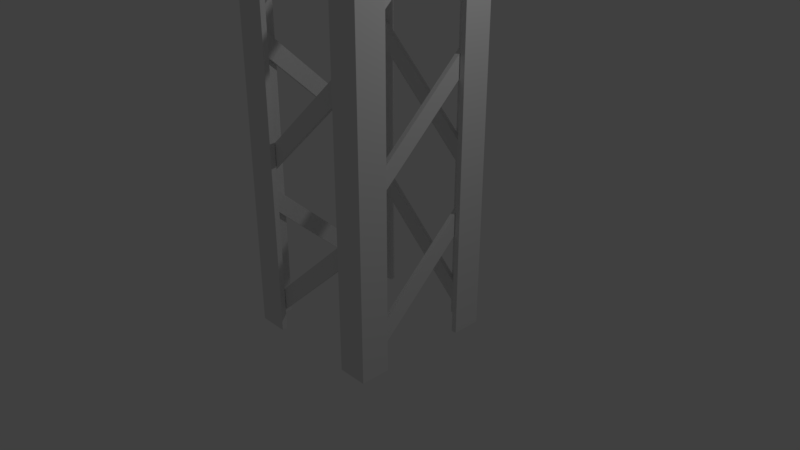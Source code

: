 # Source: support.blend  (saved by Blender 2.79.0; exported with 4.5.12 LTS)
import bpy
from mathutils import Matrix  # noqa: F401  (used for matrix-valued properties, if any)

bpy.ops.wm.read_factory_settings(use_empty=True)
scene = bpy.context.scene
scene.name = 'Scene'

# ---- collections
col_collection_1 = bpy.data.collections.new('Collection 1'); scene.collection.children.link(col_collection_1)

# ---- world
world_world = bpy.data.worlds.new('World'); scene.world = world_world
world_world.color = (0.05088, 0.05088, 0.05088)
world_world.use_sun_shadow = False
world_world.sun_shadow_jitter_overblur = 0.0
world_world.cycles.sampling_method = 'MANUAL'

# ---- cameras
cam_camera = bpy.data.cameras.new('Camera')
cam_camera.clip_end = 100.0
cam_camera.lens = 35.0
cam_camera.sensor_width = 32.0
cam_camera.sensor_height = 18.0
cam_camera.ortho_scale = 7.314
cam_camera.dof.focus_distance = 0.0
cam_camera.dof.aperture_fstop = 128.0

# ---- lights
light_lamp = bpy.data.lights.new('Lamp', 'POINT')
light_lamp.transmission_factor = 0.0
light_lamp.cutoff_distance = 30.0
light_lamp.energy = 100.0
light_lamp.shadow_buffer_clip_start = 1.001
light_lamp.shadow_soft_size = 0.1
light_lamp.shadow_maximum_resolution = 0.006
light_lamp.use_absolute_resolution = True

# ---- meshes
me_cube_005 = bpy.data.meshes.new('Cube.005')
me_cube_005.from_pydata([(-0.9255, 0.8665, 0.7), (-0.9255, 0.8665, 1.0), (-0.9255, 0.9265, 0.7), (-0.9255, 0.9265, 1.0), (0.9245, 0.8665, -1.0), (0.9245, 0.8665, -0.7), (0.9245, 0.9265, -1.0), (0.9245, 0.9265, -0.7), (0.9245, -0.8635, 0.7), (0.9245, -0.8635, 1.0), (0.9245, -0.9235, 0.7), (0.9245, -0.9235, 1.0), (-0.9255, -0.8635, -1.0), (-0.9255, -0.8635, -0.7), (-0.9255, -0.9235, -1.0), (-0.9255, -0.9235, -0.7), (-0.8655, -0.9235, 0.7), (-0.8655, -0.9235, 1.0), (-0.9255, -0.9235, 0.7), (-0.9255, -0.9235, 1.0), (-0.8655, 0.9265, -1.0), (-0.8655, 0.9265, -0.7), (-0.9255, 0.9265, -1.0), (-0.9255, 0.9265, -0.7), (0.8645, 0.9265, 0.7), (0.8645, 0.9265, 1.0), (0.9245, 0.9265, 0.7), (0.9245, 0.9265, 1.0), (0.8645, -0.9235, -1.0), (0.8645, -0.9235, -0.7), (0.9245, -0.9235, -1.0), (0.9245, -0.9235, -0.7), (-0.9996, 0.599, -1.0), (-0.9996, 0.599, 1.0), (-0.9996, 0.999, -1.0), (-0.9996, 0.999, 1.0), (-0.9289, 0.599, 1.0), (-0.9289, 0.599, -1.0), (-0.5996, 0.999, -1.0), (-0.5996, 0.999, 1.0), (-0.9289, 0.9283, -1.0), (-0.9289, 0.9283, 1.0), (-0.5996, 0.9283, -1.0), (-0.5996, 0.9283, 1.0), (1.0, -0.601, -1.0), (1.0, -0.601, 1.0), (1.0, -1.001, -1.0), (1.0, -1.001, 1.0), (0.9297, -0.601, 1.0), (0.9297, -0.601, -1.0), (0.6004, -1.001, -1.0), (0.6004, -1.001, 1.0), (0.9297, -0.9303, -1.0), (0.9297, -0.9303, 1.0), (0.6004, -0.9303, -1.0), (0.6004, -0.9303, 1.0), (-0.5996, -1.001, -1.0), (-0.5996, -1.001, 1.0), (-0.9996, -1.001, -1.0), (-0.9996, -1.001, 1.0), (-0.5996, -0.9303, 1.0), (-0.5996, -0.9303, -1.0), (-0.9996, -0.601, -1.0), (-0.9996, -0.601, 1.0), (-0.9289, -0.9303, -1.0), (-0.9289, -0.9303, 1.0), (-0.9289, -0.601, -1.0), (-0.9289, -0.601, 1.0), (0.6004, 0.999, -1.0), (0.6004, 0.999, 1.0), (1.0, 0.999, -1.0), (1.0, 0.999, 1.0), (0.6004, 0.9283, 1.0), (0.6004, 0.9283, -1.0), (1.0, 0.599, -1.0), (1.0, 0.599, 1.0), (0.9297, 0.9283, -1.0), (0.9297, 0.9283, 1.0), (0.9297, 0.599, -1.0), (0.9297, 0.599, 1.0)], [], [(0, 1, 3, 2), (2, 3, 7, 6), (6, 7, 5, 4), (4, 5, 1, 0), (2, 6, 4, 0), (7, 3, 1, 5), (8, 9, 11, 10), (10, 11, 15, 14), (14, 15, 13, 12), (12, 13, 9, 8), (10, 14, 12, 8), (15, 11, 9, 13), (16, 17, 19, 18), (18, 19, 23, 22), (22, 23, 21, 20), (20, 21, 17, 16), (18, 22, 20, 16), (23, 19, 17, 21), (24, 25, 27, 26), (26, 27, 31, 30), (30, 31, 29, 28), (28, 29, 25, 24), (26, 30, 28, 24), (31, 27, 25, 29), (32, 33, 35, 34), (34, 35, 39, 38), (35, 41, 43, 39), (40, 42, 43, 41), (32, 37, 36, 33), (37, 40, 41, 36), (39, 43, 42, 38), (38, 42, 40, 34), (33, 36, 41, 35), (34, 40, 37, 32), (44, 45, 47, 46), (46, 47, 51, 50), (47, 53, 55, 51), (52, 54, 55, 53), (44, 49, 48, 45), (49, 52, 53, 48), (51, 55, 54, 50), (50, 54, 52, 46), (45, 48, 53, 47), (46, 52, 49, 44), (56, 57, 59, 58), (58, 59, 63, 62), (59, 65, 67, 63), (64, 66, 67, 65), (56, 61, 60, 57), (61, 64, 65, 60), (63, 67, 66, 62), (62, 66, 64, 58), (57, 60, 65, 59), (58, 64, 61, 56), (68, 69, 71, 70), (70, 71, 75, 74), (71, 77, 79, 75), (76, 78, 79, 77), (68, 73, 72, 69), (73, 76, 77, 72), (75, 79, 78, 74), (74, 78, 76, 70), (69, 72, 77, 71), (70, 76, 73, 68)])
me_cube_005.use_remesh_preserve_volume = False
me_cube_005.use_remesh_preserve_attributes = False
me_cube_005.use_mirror_vertex_groups = False
me_cube_005.update()

# ---- objects
ob_cube = bpy.data.objects.new('Cube', me_cube_005)
ob_lamp = bpy.data.objects.new('Lamp', light_lamp)
ob_camera = bpy.data.objects.new('Camera', cam_camera)

# ---- transforms, parenting, visibility, modifiers, constraints
ob_cube.location = (0.0, 0.0, 0.0)
ob_cube.lineart.crease_threshold = 0.0
_m = ob_cube.modifiers.new('Array', 'ARRAY')
_m.count = 6
_m.constant_offset_displace = (0.0, 0.0, 0.0)
_m.relative_offset_displace = (0.0, 0.0, 1.0)
ob_lamp.location = (4.076, 1.005, 5.904)
ob_lamp.rotation_euler = (0.6503, 0.05522, 1.866)
ob_lamp.lock_rotations_4d = False
ob_lamp.empty_display_type = 'ARROWS'
ob_lamp.color = (0.0, 0.0, 0.0, 0.0)
ob_lamp.lineart.crease_threshold = 0.0
ob_camera.location = (7.481, -6.508, 5.344)
ob_camera.rotation_euler = (1.109, 0.0, 0.8149)
ob_camera.lock_rotations_4d = False
ob_camera.empty_display_type = 'ARROWS'
ob_camera.color = (0.0, 0.0, 0.0, 0.0)
ob_camera.display_type = 'WIRE'
ob_camera.lineart.crease_threshold = 0.0

# ---- collection membership
col_collection_1.objects.link(ob_cube)
col_collection_1.objects.link(ob_lamp)
col_collection_1.objects.link(ob_camera)

# ---- scene / render settings (as saved in the file)
scene.camera = ob_camera
scene.frame_start = 1; scene.frame_end = 250; scene.frame_set(1)
scene.render.engine = 'BLENDER_EEVEE_NEXT'
scene.render.resolution_percentage = 50
scene.render.dither_intensity = 0.0
scene.cycles.use_denoising = False
scene.cycles.samples = 128
scene.cycles.sampling_pattern = 'TABULATED_SOBOL'
scene.cycles.use_adaptive_sampling = False
scene.cycles.use_light_tree = False
scene.cycles.blur_glossy = 0.0
scene.cycles.sample_clamp_indirect = 0.0
scene.view_settings.view_transform = 'Standard'
bpy.context.view_layer.update()
